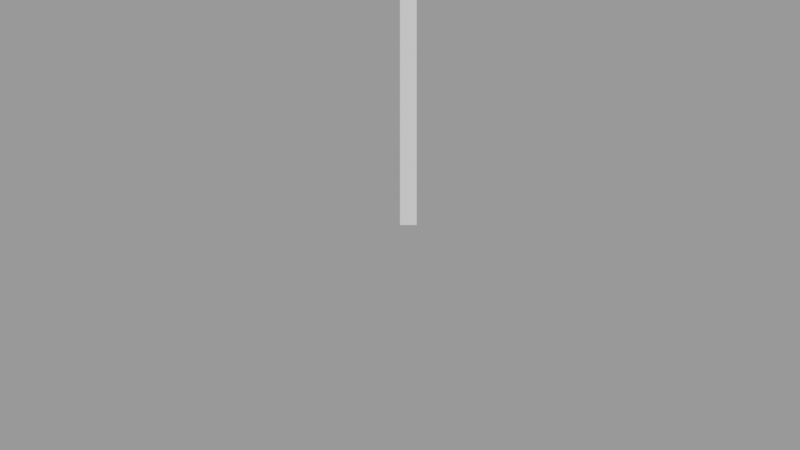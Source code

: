 # Source: f1.blend  (saved by Blender 2.80.75; exported with 4.5.12 LTS)
import bpy
from mathutils import Matrix  # noqa: F401  (used for matrix-valued properties, if any)

bpy.ops.wm.read_factory_settings(use_empty=True)
scene = bpy.context.scene
scene.name = 'Scene'

# ---- cameras
cam_camdata = bpy.data.cameras.new('camData')

# ---- meshes
me_meshdata = bpy.data.meshes.new('meshData')
me_meshdata.from_pydata([(0.0, 0.0, 0.0), (0.0, 0.15, 0.0), (0.15, 0.15, 0.0), (0.15, 0.0, 0.0)], [], [(0, 1, 2, 3)])
me_meshdata.use_remesh_preserve_volume = False
me_meshdata.use_remesh_preserve_attributes = False
me_meshdata.use_mirror_vertex_groups = False
me_meshdata.update()
me_meshdata_001 = bpy.data.meshes.new('meshData.001')
me_meshdata_001.from_pydata([(0.0, 0.15, 0.0), (0.0, 8.35, 0.0), (0.15, 8.35, 0.0), (0.15, 0.15, 0.0)], [], [(0, 1, 2, 3)])
me_meshdata_001.use_remesh_preserve_volume = False
me_meshdata_001.use_remesh_preserve_attributes = False
me_meshdata_001.use_mirror_vertex_groups = False
me_meshdata_001.update()
me_meshdata_002 = bpy.data.meshes.new('meshData.002')
me_meshdata_002.from_pydata([(0.0, 8.35, 0.0), (0.0, 8.5, 0.0), (0.15, 8.5, 0.0), (0.15, 8.35, 0.0)], [], [(0, 1, 2, 3)])
me_meshdata_002.use_remesh_preserve_volume = False
me_meshdata_002.use_remesh_preserve_attributes = False
me_meshdata_002.use_mirror_vertex_groups = False
me_meshdata_002.update()

# ---- objects
ob_meshobject = bpy.data.objects.new('meshObject', me_meshdata)
ob_meshobject_001 = bpy.data.objects.new('meshObject.001', me_meshdata_001)
ob_meshobject_002 = bpy.data.objects.new('meshObject.002', me_meshdata_002)
ob_camobject = bpy.data.objects.new('camObject', cam_camdata)

# ---- transforms, parenting, visibility, modifiers, constraints
ob_meshobject.location = (0.0, 0.0, 0.0)
ob_meshobject.lineart.crease_threshold = 0.0
ob_meshobject_001.location = (0.0, 0.0, 0.0)
ob_meshobject_001.lineart.crease_threshold = 0.0
ob_meshobject_002.location = (0.0, 0.0, 0.0)
ob_meshobject_002.lineart.crease_threshold = 0.0
ob_camobject.location = (0.0, 0.0, 10.0)
ob_camobject.lineart.crease_threshold = 0.0

# ---- collection membership
scene.collection.objects.link(ob_meshobject)
scene.collection.objects.link(ob_meshobject_001)
scene.collection.objects.link(ob_meshobject_002)
scene.collection.objects.link(ob_camobject)

# ---- scene / render settings (as saved in the file)
scene.camera = ob_camobject
scene.frame_start = 1; scene.frame_end = 250; scene.frame_set(1)
scene.render.engine = 'BLENDER_EEVEE_NEXT'
scene.cycles.use_denoising = False
scene.cycles.samples = 128
scene.cycles.sampling_pattern = 'TABULATED_SOBOL'
scene.cycles.use_adaptive_sampling = False
scene.cycles.use_light_tree = False
scene.view_settings.view_transform = 'Filmic'
bpy.context.view_layer.update()

# ---- added for rendering (the .blend has no usable light): sun + grey world if the file has none
light_auto_sun = bpy.data.lights.new('AutoSun', 'SUN')
light_auto_sun.energy = 3.0
light_auto_sun.angle = 0.0523599
ob_auto_sun = bpy.data.objects.new('AutoSun', light_auto_sun)
scene.collection.objects.link(ob_auto_sun)
ob_auto_sun.rotation_euler = (0.872665, 0.174533, 0.523599)
if scene.world is None:
    world_auto = bpy.data.worlds.new('AutoWorld')
    world_auto.color = (0.3, 0.3, 0.3)
    scene.world = world_auto
bpy.context.view_layer.update()
